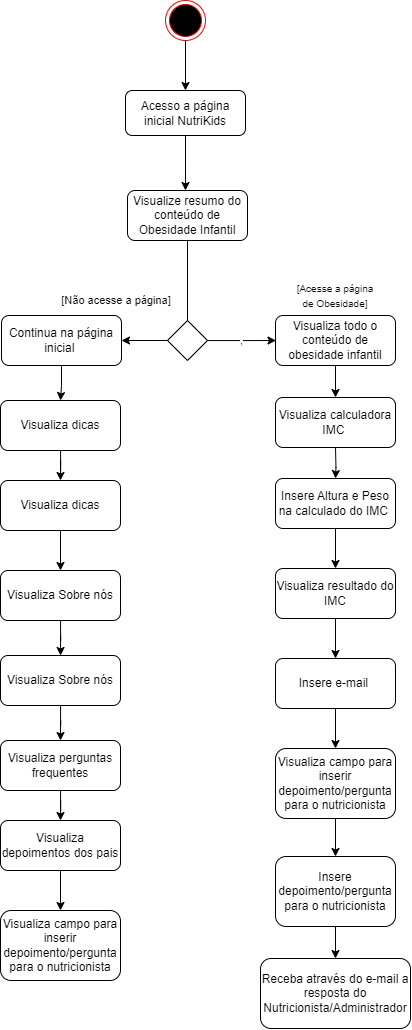

The diagram above was exported from draw.io. Its source (the exported page's mxGraphModel, read from the mxfile embedded in the PNG):
<mxGraphModel dx="2206" dy="1175" grid="1" gridSize="10" guides="1" tooltips="1" connect="1" arrows="1" fold="1" page="1" pageScale="1" pageWidth="827" pageHeight="1169" math="0" shadow="0">
  <root>
    <mxCell id="0" />
    <mxCell id="1" parent="0" />
    <mxCell id="WBxbKBg7XcrOm-UAX6No-110" style="edgeStyle=orthogonalEdgeStyle;rounded=0;orthogonalLoop=1;jettySize=auto;html=1;entryX=0.5;entryY=0;entryDx=0;entryDy=0;" edge="1" parent="1" source="WBxbKBg7XcrOm-UAX6No-111" target="WBxbKBg7XcrOm-UAX6No-113">
      <mxGeometry relative="1" as="geometry" />
    </mxCell>
    <mxCell id="WBxbKBg7XcrOm-UAX6No-111" value="" style="ellipse;html=1;shape=endState;fillColor=#000000;strokeColor=#ff0000;" vertex="1" parent="1">
      <mxGeometry x="386" y="58" width="40" height="40" as="geometry" />
    </mxCell>
    <mxCell id="WBxbKBg7XcrOm-UAX6No-112" style="edgeStyle=orthogonalEdgeStyle;rounded=0;orthogonalLoop=1;jettySize=auto;html=1;" edge="1" parent="1" source="WBxbKBg7XcrOm-UAX6No-113">
      <mxGeometry relative="1" as="geometry">
        <mxPoint x="406" y="248" as="targetPoint" />
      </mxGeometry>
    </mxCell>
    <mxCell id="WBxbKBg7XcrOm-UAX6No-113" value="&lt;font style=&quot;vertical-align: inherit;&quot;&gt;&lt;font style=&quot;vertical-align: inherit;&quot;&gt;Acesso a página inicial NutriKids&lt;/font&gt;&lt;/font&gt;" style="rounded=1;whiteSpace=wrap;html=1;" vertex="1" parent="1">
      <mxGeometry x="346" y="148" width="120" height="45" as="geometry" />
    </mxCell>
    <mxCell id="WBxbKBg7XcrOm-UAX6No-114" value="&lt;font style=&quot;vertical-align: inherit;&quot;&gt;&lt;font style=&quot;vertical-align: inherit;&quot;&gt;&lt;font style=&quot;vertical-align: inherit;&quot;&gt;&lt;font style=&quot;vertical-align: inherit;&quot;&gt;&lt;font style=&quot;vertical-align: inherit;&quot;&gt;&lt;font style=&quot;vertical-align: inherit;&quot;&gt;Visualize resumo do conteúdo de Obesidade Infantil&lt;/font&gt;&lt;/font&gt;&lt;/font&gt;&lt;/font&gt;&lt;/font&gt;&lt;/font&gt;" style="rounded=1;whiteSpace=wrap;html=1;" vertex="1" parent="1">
      <mxGeometry x="348" y="248" width="120" height="50" as="geometry" />
    </mxCell>
    <mxCell id="WBxbKBg7XcrOm-UAX6No-115" value="," style="edgeStyle=orthogonalEdgeStyle;rounded=0;orthogonalLoop=1;jettySize=auto;html=1;entryX=0;entryY=0.5;entryDx=0;entryDy=0;" edge="1" parent="1" source="WBxbKBg7XcrOm-UAX6No-117">
      <mxGeometry relative="1" as="geometry">
        <mxPoint x="496.5" y="398" as="targetPoint" />
      </mxGeometry>
    </mxCell>
    <mxCell id="WBxbKBg7XcrOm-UAX6No-116" style="edgeStyle=orthogonalEdgeStyle;rounded=0;orthogonalLoop=1;jettySize=auto;html=1;entryX=1;entryY=0.5;entryDx=0;entryDy=0;" edge="1" parent="1" source="WBxbKBg7XcrOm-UAX6No-117" target="WBxbKBg7XcrOm-UAX6No-127">
      <mxGeometry relative="1" as="geometry" />
    </mxCell>
    <mxCell id="WBxbKBg7XcrOm-UAX6No-117" value="" style="rhombus;whiteSpace=wrap;html=1;" vertex="1" parent="1">
      <mxGeometry x="388" y="378" width="40" height="40" as="geometry" />
    </mxCell>
    <mxCell id="WBxbKBg7XcrOm-UAX6No-118" value="" style="endArrow=none;html=1;rounded=0;entryX=0.5;entryY=1;entryDx=0;entryDy=0;" edge="1" parent="1" source="WBxbKBg7XcrOm-UAX6No-117" target="WBxbKBg7XcrOm-UAX6No-114">
      <mxGeometry width="50" height="50" relative="1" as="geometry">
        <mxPoint x="937.5" y="348" as="sourcePoint" />
        <mxPoint x="987.5" y="298" as="targetPoint" />
      </mxGeometry>
    </mxCell>
    <mxCell id="WBxbKBg7XcrOm-UAX6No-126" style="edgeStyle=orthogonalEdgeStyle;rounded=0;orthogonalLoop=1;jettySize=auto;html=1;entryX=0.5;entryY=0;entryDx=0;entryDy=0;" edge="1" parent="1" source="WBxbKBg7XcrOm-UAX6No-127" target="WBxbKBg7XcrOm-UAX6No-129">
      <mxGeometry relative="1" as="geometry" />
    </mxCell>
    <mxCell id="WBxbKBg7XcrOm-UAX6No-127" value="&lt;font style=&quot;vertical-align: inherit;&quot;&gt;&lt;font style=&quot;vertical-align: inherit;&quot;&gt;&lt;font style=&quot;vertical-align: inherit;&quot;&gt;&lt;font style=&quot;vertical-align: inherit;&quot;&gt;&lt;font style=&quot;vertical-align: inherit;&quot;&gt;&lt;font style=&quot;vertical-align: inherit;&quot;&gt;&lt;font style=&quot;vertical-align: inherit;&quot;&gt;&lt;font style=&quot;vertical-align: inherit;&quot;&gt;&lt;font style=&quot;vertical-align: inherit;&quot;&gt;&lt;font style=&quot;vertical-align: inherit;&quot;&gt;&lt;font style=&quot;vertical-align: inherit;&quot;&gt;&lt;font style=&quot;vertical-align: inherit;&quot;&gt;Continua na página inicial&amp;nbsp;&lt;/font&gt;&lt;/font&gt;&lt;/font&gt;&lt;/font&gt;&lt;/font&gt;&lt;/font&gt;&lt;/font&gt;&lt;/font&gt;&lt;/font&gt;&lt;/font&gt;&lt;/font&gt;&lt;/font&gt;" style="rounded=1;whiteSpace=wrap;html=1;" vertex="1" parent="1">
      <mxGeometry x="222" y="373" width="120" height="50" as="geometry" />
    </mxCell>
    <mxCell id="WBxbKBg7XcrOm-UAX6No-128" style="edgeStyle=orthogonalEdgeStyle;rounded=0;orthogonalLoop=1;jettySize=auto;html=1;entryX=0.5;entryY=0;entryDx=0;entryDy=0;" edge="1" parent="1" source="WBxbKBg7XcrOm-UAX6No-129" target="WBxbKBg7XcrOm-UAX6No-131">
      <mxGeometry relative="1" as="geometry" />
    </mxCell>
    <mxCell id="WBxbKBg7XcrOm-UAX6No-129" value="&lt;font style=&quot;vertical-align: inherit;&quot;&gt;&lt;font style=&quot;vertical-align: inherit;&quot;&gt;&lt;font style=&quot;vertical-align: inherit;&quot;&gt;&lt;font style=&quot;vertical-align: inherit;&quot;&gt;&lt;font style=&quot;vertical-align: inherit;&quot;&gt;&lt;font style=&quot;vertical-align: inherit;&quot;&gt;&lt;font style=&quot;vertical-align: inherit;&quot;&gt;&lt;font style=&quot;vertical-align: inherit;&quot;&gt;&lt;font style=&quot;vertical-align: inherit;&quot;&gt;&lt;font style=&quot;vertical-align: inherit;&quot;&gt;&lt;font style=&quot;vertical-align: inherit;&quot;&gt;&lt;font style=&quot;vertical-align: inherit;&quot;&gt;&lt;font style=&quot;vertical-align: inherit;&quot;&gt;&lt;font style=&quot;vertical-align: inherit;&quot;&gt;Visualiza dicas&lt;/font&gt;&lt;/font&gt;&lt;/font&gt;&lt;/font&gt;&lt;/font&gt;&lt;/font&gt;&lt;/font&gt;&lt;/font&gt;&lt;/font&gt;&lt;/font&gt;&lt;/font&gt;&lt;/font&gt;&lt;/font&gt;&lt;/font&gt;" style="rounded=1;whiteSpace=wrap;html=1;" vertex="1" parent="1">
      <mxGeometry x="221" y="458" width="120" height="50" as="geometry" />
    </mxCell>
    <mxCell id="WBxbKBg7XcrOm-UAX6No-130" style="edgeStyle=orthogonalEdgeStyle;rounded=0;orthogonalLoop=1;jettySize=auto;html=1;" edge="1" parent="1" source="WBxbKBg7XcrOm-UAX6No-131" target="WBxbKBg7XcrOm-UAX6No-133">
      <mxGeometry relative="1" as="geometry" />
    </mxCell>
    <mxCell id="WBxbKBg7XcrOm-UAX6No-131" value="&lt;font style=&quot;vertical-align: inherit;&quot;&gt;&lt;font style=&quot;vertical-align: inherit;&quot;&gt;&lt;font style=&quot;vertical-align: inherit;&quot;&gt;&lt;font style=&quot;vertical-align: inherit;&quot;&gt;&lt;font style=&quot;vertical-align: inherit;&quot;&gt;&lt;font style=&quot;vertical-align: inherit;&quot;&gt;&lt;font style=&quot;vertical-align: inherit;&quot;&gt;&lt;font style=&quot;vertical-align: inherit;&quot;&gt;&lt;font style=&quot;vertical-align: inherit;&quot;&gt;&lt;font style=&quot;vertical-align: inherit;&quot;&gt;&lt;font style=&quot;vertical-align: inherit;&quot;&gt;&lt;font style=&quot;vertical-align: inherit;&quot;&gt;&lt;font style=&quot;vertical-align: inherit;&quot;&gt;&lt;font style=&quot;vertical-align: inherit;&quot;&gt;Visualiza dicas&lt;/font&gt;&lt;/font&gt;&lt;/font&gt;&lt;/font&gt;&lt;/font&gt;&lt;/font&gt;&lt;/font&gt;&lt;/font&gt;&lt;/font&gt;&lt;/font&gt;&lt;/font&gt;&lt;/font&gt;&lt;/font&gt;&lt;/font&gt;" style="rounded=1;whiteSpace=wrap;html=1;" vertex="1" parent="1">
      <mxGeometry x="221" y="538" width="120" height="50" as="geometry" />
    </mxCell>
    <mxCell id="WBxbKBg7XcrOm-UAX6No-132" style="edgeStyle=orthogonalEdgeStyle;rounded=0;orthogonalLoop=1;jettySize=auto;html=1;" edge="1" parent="1" source="WBxbKBg7XcrOm-UAX6No-133" target="WBxbKBg7XcrOm-UAX6No-135">
      <mxGeometry relative="1" as="geometry" />
    </mxCell>
    <mxCell id="WBxbKBg7XcrOm-UAX6No-133" value="&lt;font style=&quot;vertical-align: inherit;&quot;&gt;&lt;font style=&quot;vertical-align: inherit;&quot;&gt;&lt;font style=&quot;vertical-align: inherit;&quot;&gt;&lt;font style=&quot;vertical-align: inherit;&quot;&gt;&lt;font style=&quot;vertical-align: inherit;&quot;&gt;&lt;font style=&quot;vertical-align: inherit;&quot;&gt;&lt;font style=&quot;vertical-align: inherit;&quot;&gt;&lt;font style=&quot;vertical-align: inherit;&quot;&gt;&lt;font style=&quot;vertical-align: inherit;&quot;&gt;&lt;font style=&quot;vertical-align: inherit;&quot;&gt;&lt;font style=&quot;vertical-align: inherit;&quot;&gt;&lt;font style=&quot;vertical-align: inherit;&quot;&gt;&lt;font style=&quot;vertical-align: inherit;&quot;&gt;&lt;font style=&quot;vertical-align: inherit;&quot;&gt;Visualiza Sobre nós&lt;/font&gt;&lt;/font&gt;&lt;/font&gt;&lt;/font&gt;&lt;/font&gt;&lt;/font&gt;&lt;/font&gt;&lt;/font&gt;&lt;/font&gt;&lt;/font&gt;&lt;/font&gt;&lt;/font&gt;&lt;/font&gt;&lt;/font&gt;" style="rounded=1;whiteSpace=wrap;html=1;" vertex="1" parent="1">
      <mxGeometry x="221" y="628" width="120" height="50" as="geometry" />
    </mxCell>
    <mxCell id="WBxbKBg7XcrOm-UAX6No-134" style="edgeStyle=orthogonalEdgeStyle;rounded=0;orthogonalLoop=1;jettySize=auto;html=1;entryX=0.5;entryY=0;entryDx=0;entryDy=0;" edge="1" parent="1" source="WBxbKBg7XcrOm-UAX6No-135" target="WBxbKBg7XcrOm-UAX6No-142">
      <mxGeometry relative="1" as="geometry" />
    </mxCell>
    <mxCell id="WBxbKBg7XcrOm-UAX6No-135" value="&lt;font style=&quot;vertical-align: inherit;&quot;&gt;&lt;font style=&quot;vertical-align: inherit;&quot;&gt;&lt;font style=&quot;vertical-align: inherit;&quot;&gt;&lt;font style=&quot;vertical-align: inherit;&quot;&gt;&lt;font style=&quot;vertical-align: inherit;&quot;&gt;&lt;font style=&quot;vertical-align: inherit;&quot;&gt;&lt;font style=&quot;vertical-align: inherit;&quot;&gt;&lt;font style=&quot;vertical-align: inherit;&quot;&gt;&lt;font style=&quot;vertical-align: inherit;&quot;&gt;&lt;font style=&quot;vertical-align: inherit;&quot;&gt;&lt;font style=&quot;vertical-align: inherit;&quot;&gt;&lt;font style=&quot;vertical-align: inherit;&quot;&gt;&lt;font style=&quot;vertical-align: inherit;&quot;&gt;&lt;font style=&quot;vertical-align: inherit;&quot;&gt;Visualiza Sobre nós&lt;/font&gt;&lt;/font&gt;&lt;/font&gt;&lt;/font&gt;&lt;/font&gt;&lt;/font&gt;&lt;/font&gt;&lt;/font&gt;&lt;/font&gt;&lt;/font&gt;&lt;/font&gt;&lt;/font&gt;&lt;/font&gt;&lt;/font&gt;" style="rounded=1;whiteSpace=wrap;html=1;" vertex="1" parent="1">
      <mxGeometry x="221" y="713" width="120" height="50" as="geometry" />
    </mxCell>
    <mxCell id="WBxbKBg7XcrOm-UAX6No-141" style="edgeStyle=orthogonalEdgeStyle;rounded=0;orthogonalLoop=1;jettySize=auto;html=1;entryX=0.5;entryY=0;entryDx=0;entryDy=0;" edge="1" parent="1" source="WBxbKBg7XcrOm-UAX6No-142" target="WBxbKBg7XcrOm-UAX6No-144">
      <mxGeometry relative="1" as="geometry" />
    </mxCell>
    <mxCell id="WBxbKBg7XcrOm-UAX6No-142" value="&lt;font style=&quot;vertical-align: inherit;&quot;&gt;&lt;font style=&quot;vertical-align: inherit;&quot;&gt;&lt;font style=&quot;vertical-align: inherit;&quot;&gt;&lt;font style=&quot;vertical-align: inherit;&quot;&gt;&lt;font style=&quot;vertical-align: inherit;&quot;&gt;&lt;font style=&quot;vertical-align: inherit;&quot;&gt;&lt;font style=&quot;vertical-align: inherit;&quot;&gt;&lt;font style=&quot;vertical-align: inherit;&quot;&gt;&lt;font style=&quot;vertical-align: inherit;&quot;&gt;&lt;font style=&quot;vertical-align: inherit;&quot;&gt;&lt;font style=&quot;vertical-align: inherit;&quot;&gt;&lt;font style=&quot;vertical-align: inherit;&quot;&gt;&lt;font style=&quot;vertical-align: inherit;&quot;&gt;&lt;font style=&quot;vertical-align: inherit;&quot;&gt;Visualiza perguntas frequentes&lt;br&gt;&lt;/font&gt;&lt;/font&gt;&lt;/font&gt;&lt;/font&gt;&lt;/font&gt;&lt;/font&gt;&lt;/font&gt;&lt;/font&gt;&lt;/font&gt;&lt;/font&gt;&lt;/font&gt;&lt;/font&gt;&lt;/font&gt;&lt;/font&gt;" style="rounded=1;whiteSpace=wrap;html=1;" vertex="1" parent="1">
      <mxGeometry x="221" y="798" width="120" height="50" as="geometry" />
    </mxCell>
    <mxCell id="WBxbKBg7XcrOm-UAX6No-143" style="edgeStyle=orthogonalEdgeStyle;rounded=0;orthogonalLoop=1;jettySize=auto;html=1;entryX=0.5;entryY=0;entryDx=0;entryDy=0;" edge="1" parent="1" source="WBxbKBg7XcrOm-UAX6No-144" target="WBxbKBg7XcrOm-UAX6No-145">
      <mxGeometry relative="1" as="geometry" />
    </mxCell>
    <mxCell id="WBxbKBg7XcrOm-UAX6No-144" value="&lt;font style=&quot;vertical-align: inherit;&quot;&gt;&lt;font style=&quot;vertical-align: inherit;&quot;&gt;&lt;font style=&quot;vertical-align: inherit;&quot;&gt;&lt;font style=&quot;vertical-align: inherit;&quot;&gt;&lt;font style=&quot;vertical-align: inherit;&quot;&gt;&lt;font style=&quot;vertical-align: inherit;&quot;&gt;&lt;font style=&quot;vertical-align: inherit;&quot;&gt;&lt;font style=&quot;vertical-align: inherit;&quot;&gt;&lt;font style=&quot;vertical-align: inherit;&quot;&gt;&lt;font style=&quot;vertical-align: inherit;&quot;&gt;&lt;font style=&quot;vertical-align: inherit;&quot;&gt;&lt;font style=&quot;vertical-align: inherit;&quot;&gt;&lt;font style=&quot;vertical-align: inherit;&quot;&gt;&lt;font style=&quot;vertical-align: inherit;&quot;&gt;Visualiza depoimentos dos pais&lt;br&gt;&lt;/font&gt;&lt;/font&gt;&lt;/font&gt;&lt;/font&gt;&lt;/font&gt;&lt;/font&gt;&lt;/font&gt;&lt;/font&gt;&lt;/font&gt;&lt;/font&gt;&lt;/font&gt;&lt;/font&gt;&lt;/font&gt;&lt;/font&gt;" style="rounded=1;whiteSpace=wrap;html=1;" vertex="1" parent="1">
      <mxGeometry x="221" y="878" width="120" height="50" as="geometry" />
    </mxCell>
    <mxCell id="WBxbKBg7XcrOm-UAX6No-145" value="&lt;font style=&quot;vertical-align: inherit;&quot;&gt;&lt;font style=&quot;vertical-align: inherit;&quot;&gt;Visualiza campo para inserir depoimento/pergunta para o nutricionista&lt;br&gt;&lt;/font&gt;&lt;/font&gt;" style="rounded=1;whiteSpace=wrap;html=1;" vertex="1" parent="1">
      <mxGeometry x="221" y="968" width="120" height="70" as="geometry" />
    </mxCell>
    <mxCell id="WBxbKBg7XcrOm-UAX6No-146" value="&lt;font style=&quot;vertical-align: inherit;&quot;&gt;&lt;font style=&quot;vertical-align: inherit;&quot;&gt;&lt;font style=&quot;vertical-align: inherit;&quot;&gt;&lt;font style=&quot;vertical-align: inherit;&quot;&gt;&lt;font style=&quot;vertical-align: inherit; font-size: 11px;&quot;&gt;&lt;font style=&quot;vertical-align: inherit; font-size: 11px;&quot;&gt;&lt;font style=&quot;vertical-align: inherit; font-size: 11px;&quot;&gt;&lt;font style=&quot;vertical-align: inherit; font-size: 11px;&quot;&gt;[Não acesse a página]&lt;/font&gt;&lt;/font&gt;&lt;/font&gt;&lt;/font&gt;&lt;/font&gt;&lt;/font&gt;&lt;/font&gt;&lt;/font&gt;" style="text;html=1;strokeColor=none;fillColor=none;align=center;verticalAlign=middle;whiteSpace=wrap;rounded=0;" vertex="1" parent="1">
      <mxGeometry x="276.5" y="343" width="120" height="30" as="geometry" />
    </mxCell>
    <mxCell id="WBxbKBg7XcrOm-UAX6No-147" style="edgeStyle=orthogonalEdgeStyle;rounded=0;orthogonalLoop=1;jettySize=auto;html=1;entryX=0.5;entryY=0;entryDx=0;entryDy=0;" edge="1" parent="1" source="WBxbKBg7XcrOm-UAX6No-148" target="WBxbKBg7XcrOm-UAX6No-159">
      <mxGeometry relative="1" as="geometry" />
    </mxCell>
    <mxCell id="WBxbKBg7XcrOm-UAX6No-148" value="&lt;font style=&quot;vertical-align: inherit;&quot;&gt;&lt;font style=&quot;vertical-align: inherit;&quot;&gt;&lt;font style=&quot;vertical-align: inherit;&quot;&gt;&lt;font style=&quot;vertical-align: inherit;&quot;&gt;&lt;font style=&quot;vertical-align: inherit;&quot;&gt;&lt;font style=&quot;vertical-align: inherit;&quot;&gt;&lt;font style=&quot;vertical-align: inherit;&quot;&gt;&lt;font style=&quot;vertical-align: inherit;&quot;&gt;&lt;font style=&quot;vertical-align: inherit;&quot;&gt;&lt;font style=&quot;vertical-align: inherit;&quot;&gt;Visualiza todo o conteúdo de obesidade infantil&lt;/font&gt;&lt;/font&gt;&lt;/font&gt;&lt;/font&gt;&lt;/font&gt;&lt;/font&gt;&lt;/font&gt;&lt;/font&gt;&lt;/font&gt;&lt;/font&gt;" style="rounded=1;whiteSpace=wrap;html=1;" vertex="1" parent="1">
      <mxGeometry x="496" y="373" width="120" height="50" as="geometry" />
    </mxCell>
    <mxCell id="WBxbKBg7XcrOm-UAX6No-149" value="&lt;font style=&quot;vertical-align: inherit;&quot;&gt;&lt;font style=&quot;vertical-align: inherit;&quot;&gt;&lt;font style=&quot;vertical-align: inherit;&quot;&gt;&lt;font style=&quot;vertical-align: inherit; font-size: 10px;&quot;&gt;[Acesse a página de Obesidade]&lt;/font&gt;&lt;/font&gt;&lt;/font&gt;&lt;/font&gt;" style="text;html=1;strokeColor=none;fillColor=none;align=center;verticalAlign=middle;whiteSpace=wrap;rounded=0;" vertex="1" parent="1">
      <mxGeometry x="511" y="338" width="90" height="30" as="geometry" />
    </mxCell>
    <mxCell id="WBxbKBg7XcrOm-UAX6No-150" style="edgeStyle=orthogonalEdgeStyle;rounded=0;orthogonalLoop=1;jettySize=auto;html=1;entryX=0.5;entryY=0;entryDx=0;entryDy=0;" edge="1" parent="1" source="WBxbKBg7XcrOm-UAX6No-151" target="WBxbKBg7XcrOm-UAX6No-153">
      <mxGeometry relative="1" as="geometry" />
    </mxCell>
    <mxCell id="WBxbKBg7XcrOm-UAX6No-151" value="&lt;font style=&quot;vertical-align: inherit;&quot;&gt;&lt;font style=&quot;vertical-align: inherit;&quot;&gt;&lt;font style=&quot;vertical-align: inherit;&quot;&gt;&lt;font style=&quot;vertical-align: inherit;&quot;&gt;&lt;font style=&quot;vertical-align: inherit;&quot;&gt;&lt;font style=&quot;vertical-align: inherit;&quot;&gt;&lt;font style=&quot;vertical-align: inherit;&quot;&gt;&lt;font style=&quot;vertical-align: inherit;&quot;&gt;&lt;font style=&quot;vertical-align: inherit;&quot;&gt;&lt;font style=&quot;vertical-align: inherit;&quot;&gt;&lt;font style=&quot;vertical-align: inherit;&quot;&gt;&lt;font style=&quot;vertical-align: inherit;&quot;&gt;&lt;font style=&quot;vertical-align: inherit;&quot;&gt;&lt;font style=&quot;vertical-align: inherit;&quot;&gt;Insere Altura e Peso na calculado do IMC&amp;nbsp;&lt;/font&gt;&lt;/font&gt;&lt;/font&gt;&lt;/font&gt;&lt;/font&gt;&lt;/font&gt;&lt;/font&gt;&lt;/font&gt;&lt;/font&gt;&lt;/font&gt;&lt;/font&gt;&lt;/font&gt;&lt;/font&gt;&lt;/font&gt;" style="rounded=1;whiteSpace=wrap;html=1;" vertex="1" parent="1">
      <mxGeometry x="496" y="536" width="120" height="50" as="geometry" />
    </mxCell>
    <mxCell id="WBxbKBg7XcrOm-UAX6No-152" style="edgeStyle=orthogonalEdgeStyle;rounded=0;orthogonalLoop=1;jettySize=auto;html=1;entryX=0.5;entryY=0;entryDx=0;entryDy=0;" edge="1" parent="1" source="WBxbKBg7XcrOm-UAX6No-153" target="WBxbKBg7XcrOm-UAX6No-155">
      <mxGeometry relative="1" as="geometry" />
    </mxCell>
    <mxCell id="WBxbKBg7XcrOm-UAX6No-153" value="&lt;font style=&quot;vertical-align: inherit;&quot;&gt;&lt;font style=&quot;vertical-align: inherit;&quot;&gt;Visualiza resultado do IMC&lt;br&gt;&lt;/font&gt;&lt;/font&gt;" style="rounded=1;whiteSpace=wrap;html=1;" vertex="1" parent="1">
      <mxGeometry x="496" y="626" width="120" height="50" as="geometry" />
    </mxCell>
    <mxCell id="WBxbKBg7XcrOm-UAX6No-154" style="edgeStyle=orthogonalEdgeStyle;rounded=0;orthogonalLoop=1;jettySize=auto;html=1;entryX=0.5;entryY=0;entryDx=0;entryDy=0;" edge="1" parent="1" source="WBxbKBg7XcrOm-UAX6No-155" target="WBxbKBg7XcrOm-UAX6No-157">
      <mxGeometry relative="1" as="geometry" />
    </mxCell>
    <mxCell id="WBxbKBg7XcrOm-UAX6No-155" value="&lt;font style=&quot;vertical-align: inherit;&quot;&gt;&lt;font style=&quot;vertical-align: inherit;&quot;&gt;Insere e-mail&amp;nbsp;&lt;br&gt;&lt;/font&gt;&lt;/font&gt;" style="rounded=1;whiteSpace=wrap;html=1;" vertex="1" parent="1">
      <mxGeometry x="496" y="716" width="120" height="50" as="geometry" />
    </mxCell>
    <mxCell id="WBxbKBg7XcrOm-UAX6No-156" style="edgeStyle=orthogonalEdgeStyle;rounded=0;orthogonalLoop=1;jettySize=auto;html=1;entryX=0.5;entryY=0;entryDx=0;entryDy=0;" edge="1" parent="1" source="WBxbKBg7XcrOm-UAX6No-157" target="WBxbKBg7XcrOm-UAX6No-161">
      <mxGeometry relative="1" as="geometry" />
    </mxCell>
    <mxCell id="WBxbKBg7XcrOm-UAX6No-157" value="&lt;font style=&quot;vertical-align: inherit;&quot;&gt;&lt;font style=&quot;vertical-align: inherit;&quot;&gt;Visualiza campo para inserir depoimento/pergunta para o nutricionista&lt;br&gt;&lt;/font&gt;&lt;/font&gt;" style="rounded=1;whiteSpace=wrap;html=1;" vertex="1" parent="1">
      <mxGeometry x="496" y="806" width="120" height="70" as="geometry" />
    </mxCell>
    <mxCell id="WBxbKBg7XcrOm-UAX6No-158" style="edgeStyle=orthogonalEdgeStyle;rounded=0;orthogonalLoop=1;jettySize=auto;html=1;" edge="1" parent="1" target="WBxbKBg7XcrOm-UAX6No-151">
      <mxGeometry relative="1" as="geometry">
        <mxPoint x="556" y="504" as="sourcePoint" />
      </mxGeometry>
    </mxCell>
    <mxCell id="WBxbKBg7XcrOm-UAX6No-159" value="&lt;font style=&quot;vertical-align: inherit;&quot;&gt;&lt;font style=&quot;vertical-align: inherit;&quot;&gt;&lt;font style=&quot;vertical-align: inherit;&quot;&gt;&lt;font style=&quot;vertical-align: inherit;&quot;&gt;&lt;font style=&quot;vertical-align: inherit;&quot;&gt;&lt;font style=&quot;vertical-align: inherit;&quot;&gt;&lt;font style=&quot;vertical-align: inherit;&quot;&gt;&lt;font style=&quot;vertical-align: inherit;&quot;&gt;&lt;font style=&quot;vertical-align: inherit;&quot;&gt;&lt;font style=&quot;vertical-align: inherit;&quot;&gt;Visualiza calculadora IMC&amp;nbsp;&lt;/font&gt;&lt;/font&gt;&lt;/font&gt;&lt;/font&gt;&lt;/font&gt;&lt;/font&gt;&lt;/font&gt;&lt;/font&gt;&lt;/font&gt;&lt;/font&gt;" style="rounded=1;whiteSpace=wrap;html=1;" vertex="1" parent="1">
      <mxGeometry x="496" y="455" width="120" height="50" as="geometry" />
    </mxCell>
    <mxCell id="WBxbKBg7XcrOm-UAX6No-160" style="edgeStyle=orthogonalEdgeStyle;rounded=0;orthogonalLoop=1;jettySize=auto;html=1;entryX=0.5;entryY=0;entryDx=0;entryDy=0;" edge="1" parent="1" source="WBxbKBg7XcrOm-UAX6No-161" target="WBxbKBg7XcrOm-UAX6No-162">
      <mxGeometry relative="1" as="geometry" />
    </mxCell>
    <mxCell id="WBxbKBg7XcrOm-UAX6No-161" value="&lt;font style=&quot;vertical-align: inherit;&quot;&gt;&lt;font style=&quot;vertical-align: inherit;&quot;&gt;Insere depoimento/pergunta para o nutricionista&lt;br&gt;&lt;/font&gt;&lt;/font&gt;" style="rounded=1;whiteSpace=wrap;html=1;" vertex="1" parent="1">
      <mxGeometry x="496" y="914" width="120" height="70" as="geometry" />
    </mxCell>
    <mxCell id="WBxbKBg7XcrOm-UAX6No-162" value="&lt;font style=&quot;vertical-align: inherit;&quot;&gt;&lt;font style=&quot;vertical-align: inherit;&quot;&gt;Receba através do e-mail a resposta do Nutricionista/Administrador&lt;br&gt;&lt;/font&gt;&lt;/font&gt;" style="rounded=1;whiteSpace=wrap;html=1;" vertex="1" parent="1">
      <mxGeometry x="481" y="1016" width="150" height="70" as="geometry" />
    </mxCell>
  </root>
</mxGraphModel>